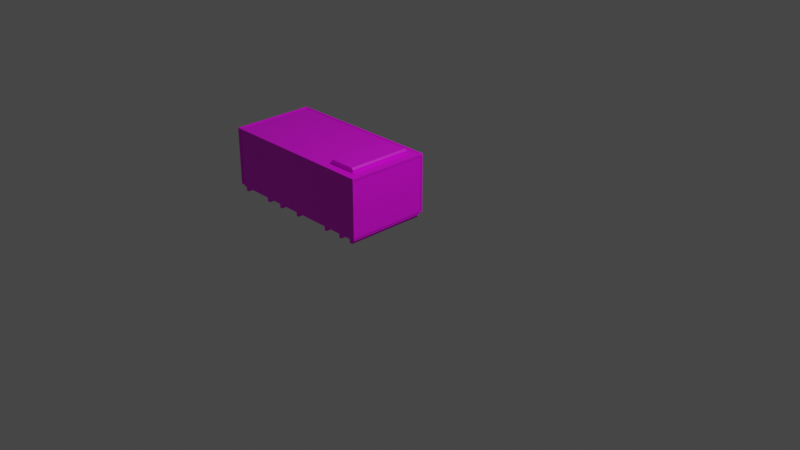 # Source: untitled.blend  (saved by Blender 2.83.19; exported with 4.5.12 LTS)
import bpy
from mathutils import Matrix  # noqa: F401  (used for matrix-valued properties, if any)

bpy.ops.wm.read_factory_settings(use_empty=True)
scene = bpy.context.scene
scene.name = 'Scene'

# ---- collections
col_collection = bpy.data.collections.new('Collection'); scene.collection.children.link(col_collection)

# ---- images (referenced by path relative to the original .blend; pixels are not part of the script)
import os
ASSET_DIR = os.environ.get("B2B_ASSET_DIR", "")  # directory of the original .blend (textures are referenced by path, not embedded)
HERE = os.path.dirname(os.path.abspath(__file__))  # packed textures are extracted next to this script under _unpacked/

def load_image(name, relpath, width, height, colorspace="sRGB"):
    """Load a texture the original file referenced (path relative to the .blend, or extracted next to this script)."""
    p = next((c for c in (os.path.join(HERE, relpath), os.path.join(ASSET_DIR, relpath)) if relpath and os.path.exists(c)), "")
    if p:
        img = bpy.data.images.load(p, check_existing=True)
        img.name = name
    else:  # same state as the original file: an image datablock whose file is absent (Cycles renders it pink)
        img = bpy.data.images.new(name, width, height)
        img.source = "FILE"
        img.filepath = "//" + (relpath or name)
    img.colorspace_settings.name = colorspace
    return img
img_textura_2_png = load_image('Textura 2.png', 'Textura 2.png', 1024, 1024, 'sRGB')

# ---- materials (node trees are filled in below, after node groups)
mat_material = bpy.data.materials.new('Material')
mat_material.alpha_threshold = 0.0
mat_material.use_transparent_shadow = False
mat_material.line_color = (0.0, 0.0, 0.0, 1.0)

# ---- material node trees
mat_material.use_nodes = True; mat_material.node_tree.nodes.clear()
_N = mat_material.node_tree.nodes; _L = mat_material.node_tree.links
n0 = _N.new('ShaderNodeOutputMaterial'); n0.name = 'Material Output'; n0.location = (300, 300)
n1 = _N.new('ShaderNodeBsdfPrincipled'); n1.name = 'BSDF Principista'; n1.location = (10, 300)
n1.distribution = 'GGX'
n1.subsurface_method = 'BURLEY'
n1.inputs[3].default_value = 1.45
n1.inputs[27].default_value = (0.0, 0.0, 0.0, 1.0)
n1.inputs[28].default_value = 1.0
n2 = _N.new('ShaderNodeTexImage'); n2.name = 'Imagen'; n2.location = (-280, 280)
n2.image = img_textura_2_png
_L.new(n1.outputs[0], n0.inputs[0])
_L.new(n2.outputs[0], n1.inputs[0])
n0.is_active_output = True

# ---- world
world_world = bpy.data.worlds.new('World'); scene.world = world_world
world_world.use_nodes = True; world_world.node_tree.nodes.clear()
_N = world_world.node_tree.nodes; _L = world_world.node_tree.links
n0 = _N.new('ShaderNodeOutputWorld'); n0.name = 'World Output'; n0.location = (300, 300)
n1 = _N.new('ShaderNodeBackground'); n1.name = 'Background'; n1.location = (10, 300)
n1.inputs[0].default_value = (0.05088, 0.05088, 0.05088, 1.0)
_L.new(n1.outputs[0], n0.inputs[0])
n0.is_active_output = True
world_world.color = (0.05088, 0.05088, 0.05088)
world_world.use_sun_shadow = False
world_world.sun_shadow_jitter_overblur = 0.0

# ---- cameras
cam_camera = bpy.data.cameras.new('Camera')
cam_camera.clip_end = 100.0
cam_camera.ortho_scale = 7.314

# ---- lights
light_light = bpy.data.lights.new('Light', 'POINT')
light_light.transmission_factor = 0.0
light_light.energy = 1000.0
light_light.shadow_soft_size = 0.1
light_light.shadow_maximum_resolution = 0.006
light_light.use_absolute_resolution = True

# ---- meshes
me_cube = bpy.data.meshes.new('Cube')
me_cube.from_pydata([(3.148, 1.574, 0.1546), (3.148, -1.574, 0.1546), (-3.382, 1.574, 0.1546), (-3.382, -1.574, 0.1546), (3.148, 1.574, 0.2562), (-3.382, -1.574, 0.2562), (3.148, -1.574, 0.2562), (-3.382, 1.574, 0.2562), (3.188, 1.574, 0.2562), (3.188, -1.574, 0.2562), (-3.422, -1.574, 0.2562), (-3.422, 1.574, 0.2562), (-0.1171, 1.574, 0.1546), (-0.1171, -1.574, 0.1546), (-0.1171, 1.614, 0.2562), (-1.75, 1.574, 0.1546), (-1.75, -1.574, 0.1546), (-1.75, 1.614, 0.2562), (1.515, 1.614, 0.2562), (1.515, 1.574, 0.1546), (1.515, -1.574, 2.594), (2.332, -1.574, 0.1546), (2.332, 1.614, 0.2562), (2.332, 1.574, 0.1546), (2.332, -1.574, 2.594), (-2.566, 1.614, 0.2562), (-2.502, 1.614, 0.2562), (-0.995, 1.614, 0.2562), (-0.995, 1.574, 0.1546), (1.457, 1.574, 2.594), (1.457, -1.574, 2.594), (2.273, -1.574, 2.594), (3.188, 1.574, 2.537), (3.188, -1.574, 2.537), (-3.422, -1.574, 2.537), (-3.422, 1.574, 2.537), (-0.1171, 1.614, 2.537), (-1.75, 1.614, 2.537), (1.515, 1.614, 2.537), (0.6992, 1.614, 2.537), (2.332, 1.614, 2.537), (-3.358, -1.574, 2.594), (-3.358, -1.574, 0.2562), (-3.358, -1.614, 0.2562), (-3.358, 1.574, 2.594), (-3.358, 1.574, 0.2562), (-3.358, 1.614, 0.2562), (-3.358, 1.614, 2.537), (-3.358, -1.614, 2.537), (3.123, 1.574, 2.594), (3.123, 1.574, 0.2562), (3.123, 1.614, 0.2562), (3.123, -1.574, 2.594), (3.123, -1.574, 0.2562), (3.123, -1.614, 0.2562), (3.123, -1.614, 2.537), (3.123, 1.614, 0.2562), (-0.1832, 1.614, 0.2562), (-0.1171, 1.614, 0.2562), (-0.1171, 1.614, 2.537), (-1.75, 1.614, 2.537), (-1.75, 1.614, 0.2562), (1.457, 1.614, 0.2562), (1.515, 1.614, 0.2562), (1.515, 1.614, 2.537), (0.6992, 1.614, 2.537), (0.6992, 1.614, 0.2562), (2.273, 1.614, 0.2562), (2.332, 1.614, 0.2562), (-0.995, 1.614, 0.2562), (-0.9333, 1.614, 0.2562), (-0.9333, 1.614, 2.537), (-2.566, 1.614, 2.537), (-2.566, 1.614, 0.2562), (-2.502, 1.614, 0.2562), (-2.502, 1.614, 2.537), (-1.686, 1.614, 0.2562), (-1.686, 1.614, 2.537), (-0.1832, 1.614, 2.537), (-0.995, 1.614, 2.537), (0.7623, 1.614, 0.2562), (0.7623, 1.614, 2.537), (1.457, 1.614, 2.537), (2.273, 1.614, 2.537), (-3.358, 1.614, 2.537), (3.123, 1.614, 2.537), (-3.358, 1.614, 0.2562), (-3.382, 1.639, 0.2562), (3.123, 1.639, 0.2562), (-3.422, 1.639, 0.2562), (-0.1832, 1.639, 0.2562), (-0.1171, 1.639, 0.2562), (-0.1171, 1.639, 2.537), (-1.75, 1.639, 2.537), (-1.75, 1.639, 0.2562), (1.457, 1.639, 0.2562), (1.515, 1.639, 0.2562), (1.515, 1.639, 2.537), (0.6992, 1.639, 2.537), (0.6992, 1.639, 0.2562), (2.273, 1.639, 0.2562), (2.332, 1.639, 0.2562), (2.332, 1.639, 2.537), (-0.995, 1.639, 0.2562), (-0.9333, 1.639, 0.2562), (-0.9333, 1.639, 2.537), (-2.566, 1.639, 2.537), (-2.566, 1.639, 0.2562), (-2.502, 1.639, 0.2562), (-2.502, 1.639, 2.537), (-1.686, 1.639, 0.2562), (-1.686, 1.639, 2.537), (-0.1832, 1.639, 2.537), (-0.995, 1.639, 2.537), (0.7623, 1.639, 0.2562), (0.7623, 1.639, 2.537), (1.457, 1.639, 2.537), (2.273, 1.639, 2.537), (-3.358, 1.639, 2.537), (3.123, 1.639, 2.537), (-3.358, 1.639, 0.2562), (3.213, 1.574, 2.537), (3.213, 1.574, 0.2562), (3.213, -1.574, 2.537), (3.213, -1.574, 0.2562), (3.213, 1.614, 2.537), (3.213, 1.614, 2.537), (3.213, 1.639, 0.2562), (3.213, 1.639, 2.537), (-3.447, -1.574, 2.537), (-3.447, 1.574, 2.537), (-3.447, 1.574, 0.2562), (-3.447, -1.574, 0.2562), (-3.447, 1.614, 0.2562), (-3.447, 1.614, 0.2562), (-3.447, 1.639, 2.537), (-3.447, 1.639, 0.2562), (-3.358, -1.639, 0.2562), (3.213, -1.639, 0.2562), (3.123, -1.639, 2.537), (-3.447, -1.639, 0.2562), (-3.358, -1.639, 2.537), (3.123, -1.639, 0.2562), (3.213, -1.639, 2.537), (-3.447, -1.639, 2.537), (-3.358, -1.574, 2.619), (3.123, 1.574, 2.619), (-3.447, -1.639, 2.619), (3.123, -1.574, 2.619), (-3.358, 1.574, 2.619), (1.457, -1.574, 2.619), (-3.358, 1.639, 2.619), (3.213, 1.574, 2.619), (3.213, -1.574, 2.619), (3.213, 1.639, 2.619), (-3.447, -1.574, 2.619), (-3.447, 1.574, 2.619), (-3.447, 1.639, 2.619), (3.213, -1.639, 2.619), (-0.1171, 1.614, 2.177), (1.515, 1.614, 2.177), (2.332, 1.614, 2.177), (-3.358, 1.614, 2.177), (-0.1171, 1.614, 2.177), (1.515, 1.614, 2.177), (2.332, 1.614, 2.177), (-3.358, 1.614, 2.177), (-0.1171, 1.639, 2.177), (1.515, 1.639, 2.177), (2.332, 1.639, 2.177), (-3.358, 1.639, 2.177), (-0.1171, 1.614, 2.087), (1.515, 1.614, 2.087), (2.332, 1.614, 2.087), (-3.358, 1.614, 2.087), (-0.1171, 1.614, 2.087), (1.515, 1.614, 2.087), (2.332, 1.614, 2.087), (-3.358, 1.614, 2.087), (-0.1171, 1.639, 2.087), (1.515, 1.639, 2.087), (2.332, 1.639, 2.087), (-3.358, 1.639, 2.087), (-0.1171, 1.614, 0.7091), (1.515, 1.614, 0.7091), (2.332, 1.614, 0.7091), (-3.358, 1.614, 0.7091), (-0.1171, 1.614, 0.7091), (1.515, 1.614, 0.7091), (2.332, 1.614, 0.7091), (-3.358, 1.614, 0.7091), (-0.1171, 1.639, 0.7091), (1.515, 1.639, 0.7091), (2.332, 1.639, 0.7091), (-3.358, 1.639, 0.7091), (-0.1171, 1.614, 0.6083), (1.515, 1.614, 0.6083), (2.332, 1.614, 0.6083), (-3.358, 1.614, 0.6083), (-0.1171, 1.614, 0.6083), (1.515, 1.614, 0.6083), (2.332, 1.614, 0.6083), (-3.358, 1.614, 0.6083), (-0.1171, 1.639, 0.6083), (1.515, 1.639, 0.6083), (2.332, 1.639, 0.6083), (-3.358, 1.639, 0.6083), (-3.244, -1.574, 0.1546), (-3.244, 1.574, 0.1546), (-3.244, 1.614, 2.087), (-3.244, 1.614, 0.7091), (-4.768e-07, 1.574, 0.1546), (-4.768e-07, -1.574, 0.1546), (-4.768e-07, 1.614, 2.177), (-4.768e-07, 1.614, 2.087), (-4.768e-07, 1.614, 0.7091), (1.621, 1.574, 0.1546), (1.621, -1.574, 2.594), (1.621, -1.574, 0.1546), (1.621, 1.614, 2.087), (1.621, 1.614, 0.7091), (2.442, 1.574, 0.1546), (2.442, -1.574, 2.594), (2.442, -1.574, 0.1546), (2.442, 1.614, 2.177), (2.442, 1.614, 2.087), (2.442, 1.614, 0.7091), (-0.1171, 1.614, 2.177), (-0.1171, 1.614, 2.087), (1.515, 1.614, 2.177), (1.515, 1.614, 2.087), (2.332, 1.614, 2.177), (2.332, 1.614, 2.087), (-3.358, 1.614, 2.177), (-3.358, 1.614, 2.087), (-0.1171, 1.614, 0.7091), (-0.1171, 1.614, 0.6083), (1.515, 1.614, 0.7091), (1.515, 1.614, 0.6083), (2.332, 1.614, 0.7091), (2.332, 1.614, 0.6083), (-3.358, 1.614, 0.7091), (-3.358, 1.614, 0.6083), (-3.244, 1.614, 2.177), (-3.244, 1.614, 2.087), (-3.244, 1.614, 0.7091), (-3.244, 1.614, 0.6083), (-4.768e-07, 1.614, 2.177), (-4.768e-07, 1.614, 2.087), (-4.768e-07, 1.614, 0.7091), (-4.768e-07, 1.614, 0.6083), (1.621, 1.614, 2.177), (1.621, 1.614, 2.087), (1.621, 1.614, 0.7091), (1.621, 1.614, 0.6083), (2.442, 1.614, 2.177), (2.442, 1.614, 2.087), (2.442, 1.614, 0.7091), (2.442, 1.614, 0.6083), (-0.1171, 1.714, 2.177), (-0.1171, 1.714, 2.087), (1.515, 1.714, 2.177), (1.515, 1.714, 2.087), (2.332, 1.714, 2.177), (2.332, 1.714, 2.087), (-3.358, 1.714, 2.177), (-3.358, 1.714, 2.087), (-0.1171, 1.714, 0.7091), (-0.1171, 1.714, 0.6083), (1.515, 1.714, 0.7091), (1.515, 1.714, 0.6083), (2.332, 1.714, 0.7091), (2.332, 1.714, 0.6083), (-3.358, 1.714, 0.7091), (-3.358, 1.714, 0.6083), (-3.244, 1.714, 2.177), (-3.244, 1.714, 2.087), (-3.244, 1.714, 0.7091), (-3.244, 1.714, 0.6083), (-4.768e-07, 1.714, 2.177), (-4.768e-07, 1.714, 2.087), (-4.768e-07, 1.714, 0.7091), (-4.768e-07, 1.714, 0.6083), (1.621, 1.714, 2.177), (1.621, 1.714, 2.087), (1.621, 1.714, 0.7091), (1.621, 1.714, 0.6083), (2.442, 1.714, 2.177), (2.442, 1.714, 2.087), (2.442, 1.714, 0.7091), (2.442, 1.714, 0.6083), (-3.422, -1.574, 2.161), (-3.447, -1.574, 2.161), (-3.422, 1.574, 2.161), (-0.1171, 1.614, 2.161), (1.515, 1.614, 2.161), (2.332, 1.614, 2.161), (-0.1171, 1.614, 2.161), (1.515, 1.614, 2.161), (2.332, 1.614, 2.161), (-0.1171, 1.639, 2.161), (1.515, 1.639, 2.161), (2.332, 1.639, 2.161), (-0.1171, 1.614, 2.161), (1.515, 1.614, 2.161), (2.332, 1.614, 2.161), (-4.768e-07, 1.614, 2.161), (-3.244, 1.714, 2.161), (-4.768e-07, 1.714, 2.161), (1.621, 1.714, 2.161), (2.442, 1.714, 2.161), (2.442, 1.664, 2.161), (1.621, 1.664, 2.161), (-4.768e-07, 1.664, 2.161), (-3.244, 1.664, 2.161), (-3.084, 1.714, 2.161), (0.16, 1.714, 2.161), (1.781, 1.714, 2.161), (2.602, 1.714, 2.161), (2.602, 1.664, 2.161), (1.781, 1.664, 2.161), (0.16, 1.664, 2.161), (-3.084, 1.664, 2.161), (-0.1171, 1.614, 2.109), (1.515, 1.614, 2.109), (2.332, 1.614, 2.109), (-0.1171, 1.614, 2.109), (1.515, 1.614, 2.109), (2.332, 1.614, 2.109), (-0.1171, 1.639, 2.109), (1.515, 1.639, 2.109), (2.332, 1.639, 2.109), (-0.1171, 1.614, 2.109), (1.515, 1.614, 2.109), (2.332, 1.614, 2.109), (-4.768e-07, 1.614, 2.109), (-3.244, 1.714, 2.109), (-4.768e-07, 1.714, 2.109), (1.621, 1.714, 2.109), (2.442, 1.714, 2.109), (-3.084, 1.714, 2.109), (0.16, 1.714, 2.109), (1.781, 1.714, 2.109), (2.602, 1.714, 2.109), (2.442, 1.664, 2.109), (1.621, 1.664, 2.109), (-4.768e-07, 1.664, 2.109), (-3.244, 1.664, 2.109), (2.602, 1.664, 2.109), (1.781, 1.664, 2.109), (0.16, 1.664, 2.109), (-3.084, 1.664, 2.109), (-0.1171, 1.614, 0.6335), (1.515, 1.614, 0.6335), (2.332, 1.614, 0.6335), (-0.1171, 1.614, 0.6335), (1.515, 1.614, 0.6335), (2.332, 1.614, 0.6335), (-0.1171, 1.639, 0.6335), (1.515, 1.639, 0.6335), (2.332, 1.639, 0.6335), (-0.1171, 1.614, 0.6335), (1.515, 1.614, 0.6335), (2.332, 1.614, 0.6335), (-3.244, 1.714, 0.6335), (-4.768e-07, 1.714, 0.6335), (1.621, 1.714, 0.6335), (2.442, 1.714, 0.6335), (2.442, 1.664, 0.6335), (1.621, 1.664, 0.6335), (-4.768e-07, 1.664, 0.6335), (-3.244, 1.664, 0.6335), (-3.084, 1.714, 0.6335), (0.16, 1.714, 0.6335), (1.781, 1.714, 0.6335), (2.602, 1.714, 0.6335), (2.602, 1.664, 0.6335), (1.781, 1.664, 0.6335), (0.16, 1.664, 0.6335), (-3.084, 1.664, 0.6335), (2.442, 1.664, 0.6888), (1.621, 1.664, 0.6888), (-4.768e-07, 1.664, 0.6888), (-3.244, 1.664, 0.6888), (2.602, 1.664, 0.6888), (1.781, 1.664, 0.6888), (0.16, 1.664, 0.6888), (-3.084, 1.664, 0.6888), (-0.1171, 1.614, 0.6888), (1.515, 1.614, 0.6888), (2.332, 1.614, 0.6888), (-0.1171, 1.614, 0.6888), (1.515, 1.614, 0.6888), (2.332, 1.614, 0.6888), (-0.1171, 1.639, 0.6888), (1.515, 1.639, 0.6888), (2.332, 1.639, 0.6888), (-0.1171, 1.614, 0.6888), (1.515, 1.614, 0.6888), (2.332, 1.614, 0.6888), (-3.244, 1.714, 0.6888), (-4.768e-07, 1.714, 0.6888), (1.621, 1.714, 0.6888), (2.442, 1.714, 0.6888), (-3.084, 1.714, 0.6888), (0.16, 1.714, 0.6888), (1.781, 1.714, 0.6888), (2.602, 1.714, 0.6888), (-3.422, -0.9444, 0.2562), (-3.422, 0.9444, 0.2562), (-3.589, 0.8788, 1.098), (-3.589, 0.8788, 2.109), (-3.422, -0.9444, 2.161), (-3.422, 0.9444, 2.161), (-3.589, 0.8788, 2.087), (-3.589, -0.8788, 1.098), (-3.422, -0.9444, 1.032), (-3.422, 0.9444, 1.032), (-3.589, -0.8788, 2.109), (-3.589, -0.8788, 2.087), (-3.672, 0.9444, 2.161), (-3.672, -0.8788, 2.109), (-3.672, 0.8788, 2.109), (-3.672, 0.9444, 2.109), (-3.672, -0.9444, 2.109), (-3.672, -0.9444, 2.161), (-3.672, -0.9444, 1.098), (-3.672, -0.9444, 1.032), (-3.672, 0.9444, 1.098), (-3.672, 0.9444, 1.032), (-3.672, 0.8788, 1.098), (-3.672, -0.8788, 1.098), (1.621, 1.259, 2.594), (1.621, -1.259, 2.594), (2.783, 1.574, 2.594), (2.783, 1.574, 2.619), (2.783, -1.574, 2.594), (2.783, -1.574, 2.619), (2.783, 1.259, 2.594), (2.783, -1.259, 2.594), (1.621, 1.259, 2.594), (1.621, -1.259, 2.594), (2.783, 1.259, 2.594), (2.783, -1.259, 2.594), (2.715, 1.259, 2.774), (2.783, 1.259, 2.706), (2.783, -1.259, 2.706), (2.715, -1.259, 2.774), (1.621, 1.259, 2.7), (1.695, 1.259, 2.774), (1.695, -1.259, 2.774), (1.621, -1.259, 2.7), (3.028, -1.574, 0.1546), (3.028, 1.574, 0.1546), (-1.117, 1.574, 0.1546), (-1.117, -1.574, 0.1546), (-1.882, -1.574, 0.1546), (-1.882, 1.574, 0.1546), (-3.117, -1.574, 0.1546), (-3.117, 1.574, 0.1546), (2.906, 1.574, 0.1546), (2.906, -1.574, 0.1546), (-4.768e-07, 1.574, 0.0), (-0.1171, 1.574, 0.0), (-0.1171, -1.574, 0.0), (-1.882, -1.574, 0.0), (-1.75, -1.574, 0.0), (1.621, 1.574, 0.0), (1.515, 1.574, 0.0), (2.442, 1.574, 0.0), (2.332, 1.574, 0.0), (2.332, -1.574, 0.0), (-1.117, -1.574, 0.0), (-0.995, -1.574, 0.0), (-3.117, 1.574, 0.0), (-3.244, 1.574, 0.0), (-3.244, -1.574, 0.0), (-4.768e-07, -1.574, 0.0), (1.621, -1.574, 0.0), (2.442, -1.574, 0.0), (-1.75, 1.574, 0.0), (-0.995, 1.574, 0.0), (2.906, -1.574, 0.0), (3.028, -1.574, 0.0), (3.028, 1.574, 0.0), (-1.117, 1.574, 0.0), (-1.882, 1.574, 0.0), (-3.117, -1.574, 0.0), (2.906, 1.574, 0.0), (-0.995, -1.574, 0.1546), (1.515, -1.574, 0.0), (1.515, -1.574, 0.1546)], [(39, 65), (162, 233), (198, 242), (241, 242)], [(50, 4, 0, 453, 460, 221, 23, 216, 19, 211, 12, 28, 454, 15, 457, 459, 208, 2, 7, 45), (21, 218, 216, 23), (457, 456, 458, 459), (197, 22, 68, 201), (15, 454, 455, 16), (51, 56, 88, 127, 122, 8, 4, 50), (26, 25, 73, 74), (5, 10, 408, 409, 11, 7), (4, 8, 9, 6), (195, 14, 58, 199), (6, 9, 124, 138, 142, 54, 53), (10, 5, 42, 43, 137, 140, 132), (76, 61, 94, 110), (202, 86, 120, 206), (74, 73, 107, 108), (70, 69, 103, 104), (72, 84, 118, 106), (201, 68, 101, 205), (68, 67, 100, 101), (93, 60, 75, 109), (152, 153, 158, 143, 123, 121, 125, 126, 128, 154), (196, 18, 63, 200), (198, 46, 86, 202), (58, 57, 90, 91), (82, 81, 115, 116), (199, 58, 91, 203), (80, 66, 99, 114), (79, 77, 111, 113), (78, 71, 105, 112), (63, 62, 95, 96), (200, 63, 96, 204), (158, 147, 144, 141, 139, 143), (83, 64, 97, 117), (89, 87, 120, 86, 46, 45, 7, 11, 131, 133, 134, 136), (137, 141, 144, 140), (222, 24, 31, 217, 20, 30, 150, 437, 436), (436, 437, 148, 52), (64, 164, 168, 97), (59, 163, 167, 92), (47, 162, 166, 84), (38, 160, 164, 64), (56, 85, 40, 161, 231, 305, 334, 232, 177, 189, 239, 399, 363, 201, 240, 68, 51), (84, 166, 170, 118), (36, 159, 163, 59), (78, 112, 90, 57), (265, 275, 307, 315, 340, 336, 276, 266), (327, 176, 180, 330), (326, 175, 179, 329), (324, 172, 176, 327), (323, 171, 175, 326), (325, 173, 177, 328), (176, 188, 192, 180), (65, 98, 99, 66), (175, 187, 191, 179), (172, 184, 188, 176), (177, 189, 193, 181), (106, 109, 108, 107), (171, 183, 187, 175), (77, 76, 110, 111), (173, 185, 189, 177), (72, 106, 107, 73, 25), (242, 202, 206, 274, 278, 246), (62, 82, 116, 95), (113, 105, 104, 103), (127, 88, 119, 128), (235, 267, 268, 236, 361, 397), (93, 111, 110, 94), (237, 269, 270, 238, 362, 398), (261, 262, 230, 333, 304, 229), (356, 200, 204, 359), (355, 199, 203, 358), (353, 196, 200, 356), (357, 201, 205, 360), (352, 195, 199, 355), (354, 197, 201, 357), (390, 185, 239, 399), (44, 41, 30, 29), (214, 171, 228, 248), (184, 220, 253, 237), (29, 30, 20, 217, 31, 24, 222, 436, 439, 443, 441, 440, 442, 438, 434), (309, 312, 320, 317), (364, 371, 383, 400, 277, 245, 210, 246, 278), (270, 269, 285, 402, 406, 374, 366, 286), (336, 347, 314, 307, 275, 243, 244, 276), (289, 271, 239, 257), (295, 160, 229, 304), (183, 215, 249, 235), (209, 174, 234, 244), (161, 224, 255, 231), (186, 210, 245, 241), (77, 79, 27, 69, 76), (296, 161, 231, 305), (388, 183, 235, 397), (225, 173, 232, 256), (185, 226, 257, 239), (219, 172, 230, 252), (294, 159, 227, 303), (159, 213, 247, 227), (389, 184, 237, 398), (251, 283, 261, 229), (117, 102, 169, 302, 331, 181, 193, 396, 360, 205, 101, 100), (272, 290, 258, 240), (254, 286, 366, 369, 381, 402, 285, 253), (259, 279, 308, 316, 341, 337, 280, 260), (270, 286, 254, 238), (337, 341, 350, 346), (81, 80, 114, 115), (116, 97, 168, 301, 330, 180, 192, 395, 359, 204, 96, 95), (265, 266, 234, 233), (367, 375, 376, 368), (365, 373, 378, 370), (366, 374, 377, 369), (335, 248, 280, 337, 346, 313, 308, 279, 247, 306), (364, 372, 379, 371), (319, 318, 310, 311), (336, 340, 351, 347), (230, 262, 284, 252), (75, 74, 108, 109), (338, 342, 349, 345), (228, 260, 280, 248), (308, 313, 321, 316), (323, 294, 303, 332), (325, 296, 305, 334), (324, 295, 304, 333), (307, 314, 322, 315), (161, 296, 299, 165), (159, 294, 297, 163), (334, 305, 231, 263, 264, 232), (160, 295, 298, 164), (163, 297, 300, 167), (164, 298, 301, 168), (60, 93, 94, 61, 17, 37), (172, 324, 333, 230), (173, 325, 334, 232), (171, 323, 332, 228), (243, 275, 265, 233), (259, 260, 228, 332, 303, 227), (252, 284, 338, 345, 312, 309, 283, 251), (112, 92, 167, 300, 329, 179, 191, 394, 358, 203, 91, 90), (287, 263, 231, 255), (264, 288, 256, 232), (266, 276, 244, 234), (312, 345, 349, 320), (311, 344, 348, 319), (313, 346, 350, 321), (321, 350, 341, 316), (319, 348, 343, 318), (322, 351, 340, 315), (320, 349, 342, 317), (256, 288, 339, 344, 311, 310, 287, 255, 224, 225), (314, 347, 351, 322), (296, 325, 328, 299), (294, 323, 326, 297), (295, 324, 327, 298), (297, 326, 329, 300), (298, 327, 330, 301), (382, 370, 378, 386), (383, 371, 379, 387), (380, 368, 376, 384), (381, 369, 377, 385), (386, 378, 373, 405), (384, 376, 375, 407), (385, 377, 374, 406), (387, 379, 372, 404), (268, 267, 281, 401, 405, 373, 365, 282), (285, 269, 237, 253), (83, 117, 100, 67), (274, 273, 277, 400, 404, 372, 364, 278), (258, 290, 367, 368, 380, 403, 289, 257), (272, 271, 289, 403, 407, 375, 367, 290), (250, 282, 365, 370, 382, 401, 281, 249), (277, 273, 241, 245), (196, 353, 362, 238), (195, 352, 361, 236), (197, 354, 363, 240), (390, 354, 357, 393), (388, 352, 355, 391), (393, 357, 360, 396), (389, 353, 356, 392), (391, 355, 358, 394), (392, 356, 359, 395), (79, 113, 103, 69, 27), (138, 143, 139, 142), (188, 392, 395, 192), (261, 283, 309, 317, 342, 338, 284, 262), (187, 391, 394, 191), (184, 389, 392, 188), (189, 393, 396, 193), (183, 388, 391, 187), (185, 390, 393, 189), (403, 380, 384, 407), (281, 267, 235, 249), (402, 381, 385, 406), (239, 271, 272, 240, 363, 399), (400, 383, 387, 404), (401, 382, 386, 405), (353, 389, 398, 362), (352, 388, 397, 361), (354, 390, 399, 363), (85, 119, 88, 56, 51), (339, 343, 348, 344), (208, 459, 474, 475), (457, 486, 465, 456), (458, 207, 476, 487), (455, 454, 485, 472), (426, 424, 421, 431), (439, 436, 52, 49, 434, 438, 442), (7, 2, 3, 5), (23, 470, 471, 21), (41, 44, 149, 145), (190, 194, 182, 178, 174, 186), (417, 416, 427, 429), (48, 55, 139, 141), (23, 221, 469, 470), (279, 259, 227, 247), (433, 439, 443, 441), (432, 433, 441, 440), (438, 432, 440, 442), (412, 425, 424, 426, 427, 416), (422, 430, 410, 414, 411), (411, 414, 410, 415, 419, 418), (421, 422, 411, 418), (431, 421, 418, 419, 415), (413, 417, 429, 428, 423, 420), (430, 422, 423, 428), (420, 423, 422, 421, 424, 425), (415, 410, 430, 431), (12, 463, 464, 13), (207, 208, 475, 476), (48, 141, 137, 43), (153, 152, 146, 148), (6, 1, 0, 4), (53, 54, 43, 42), (102, 119, 85, 40), (221, 460, 461, 223), (443, 438, 442, 445, 444, 447, 446), (443, 446, 447, 450, 451, 441), (440, 441, 451, 450, 449, 448), (450, 447, 444, 449), (448, 449, 444, 445, 442, 440), (155, 147, 158, 153, 148, 437, 150, 145), (223, 21, 471, 479), (44, 29, 434, 49, 146, 435, 149), (454, 28, 481, 485), (16, 456, 465, 466), (30, 41, 145, 150), (473, 472, 485, 481), (15, 16, 466, 480), (211, 212, 477, 462), (452, 483, 484, 453), (221, 223, 479, 469), (1, 452, 453, 0), (3, 2, 208, 207), (477, 464, 463, 462), (19, 216, 467, 468), (461, 460, 488, 482), (457, 15, 480, 486), (479, 471, 470, 469), (12, 211, 462, 463), (212, 13, 464, 477), (216, 218, 478, 467), (460, 453, 484, 488), (466, 465, 486, 480), (452, 461, 482, 483), (71, 70, 104, 105), (483, 482, 488, 484), (151, 154, 128, 119, 102, 117, 97, 116, 115, 98, 92, 112, 105, 113, 111, 93, 109, 106, 118, 135, 157), (54, 55, 48, 43), (34, 35, 293, 413, 412, 291), (408, 416, 417, 409), (291, 412, 416, 408, 10), (11, 409, 417, 413, 293), (8, 32, 33, 9), (122, 127, 128, 126, 125, 121), (138, 124, 123, 143), (11, 293, 35, 130, 131), (87, 89, 136, 135, 118, 170, 182, 194, 206, 120), (144, 129, 292, 132, 140), (80, 81, 82, 62), (487, 476, 475, 474), (413, 420, 425, 412), (133, 131, 130, 135, 136, 134), (157, 135, 130, 129, 144, 147, 155, 156), (34, 129, 130, 35), (459, 458, 487, 474), (54, 142, 139, 55), (33, 123, 124, 9), (32, 121, 123, 33), (8, 122, 121, 32), (10, 132, 292, 129, 34, 291), (427, 426, 431, 430, 428, 429), (155, 145, 149, 156), (52, 148, 146, 49), (152, 154, 151, 157, 156, 149, 435, 146), (98, 115, 114, 99), (268, 282, 250, 236), (206, 194, 241, 273, 274), (263, 287, 310, 318, 343, 339, 288, 264), (59, 92, 98, 65, 36), (71, 78, 57, 70), (65, 66, 58, 236, 199, 361, 397, 187, 235, 175, 228, 332, 303, 163, 227, 59, 36), (61, 74, 75, 60, 37, 17), (73, 72, 84, 233, 166, 174, 234, 186, 241, 202, 242, 86, 25), (28, 489, 473, 481), (28, 12, 13, 489), (473, 489, 455, 472), (218, 491, 490, 478), (19, 468, 490, 491), (468, 467, 478, 490), (19, 491, 212, 211), (1, 6, 53, 42, 5, 3, 207, 458, 456, 16, 455, 489, 13, 212, 491, 218, 21, 223, 461, 452), (83, 67, 63, 238, 200, 362, 398, 237, 188, 176, 230, 333, 304, 229, 164, 64), (40, 161, 165, 169, 102), (51, 50, 45, 46, 86, 73, 74, 61, 76, 69, 70, 57, 58, 66, 80, 62, 63, 67, 68, 56)])
_uv = me_cube.uv_layers.new(name='UVMap')
_uv.uv.foreach_set('vector', [0.4063, 0.3721, 0.4063, 0.3707, 0.413, 0.3707, 0.413, 0.3773, 0.413, 0.3842, 0.413, 0.41, 0.413, 0.4161, 0.413, 0.4557, 0.413, 0.4615, 0.413, 0.5459, 0.413, 0.5524, 0.413, 0.6013, 0.413, 0.608, 0.413, 0.6433, 0.413, 0.6506, 0.413, 0.7193, 0.413, 0.7264, 0.413, 0.7341, 0.4063, 0.7341, 0.4063, 0.7328, 0.6353, 0.5359, 0.5884, 0.5359, 0.5884, 0.3607, 0.6353, 0.3607, 0.3063, 0.7211, 0.3063, 0.5459, 0.3878, 0.5459, 0.3878, 0.7211, 0.0, 0.0, 0.0, 0.0, 0.0, 0.0, 0.0, 0.0, 0.8482, 0.1051, 0.8899, 0.1051, 0.8899, 0.2803, 0.8482, 0.2803, 0.2675, 0.004985, 0.2675, 0.004985, 0.2659, 0.004985, 0.2659, 0.0, 0.2702, 0.0, 0.2702, 0.001391, 0.2702, 0.003618, 0.2702, 0.004985, 0.0, 0.0, 0.0, 0.0, 0.0, 0.0, 0.0, 0.0, 0.4778, 0.3671, 0.4778, 0.3693, 0.4363, 0.3693, 0.3117, 0.3693, 0.2702, 0.3693, 0.2702, 0.3671, 0.2702, 0.003618, 0.2702, 0.001391, 0.4778, 0.001391, 0.4778, 0.003618, 0.0, 0.0, 0.0, 0.0, 0.0, 0.0, 0.0, 0.0, 0.4778, 0.003618, 0.4778, 0.001391, 0.4778, 0.0, 0.4821, 0.0, 0.4821, 0.004985, 0.4805, 0.004985, 0.4778, 0.004985, 0.4778, 0.3693, 0.4778, 0.3671, 0.4778, 0.3657, 0.4805, 0.3657, 0.4821, 0.3657, 0.4821, 0.3707, 0.4778, 0.3707, 0.2675, 0.2727, 0.2675, 0.2762, 0.2659, 0.2762, 0.2659, 0.2727, 0.07433, 0.3366, 0.07433, 0.3562, 0.07268, 0.3562, 0.07268, 0.3366, 0.2675, 0.3181, 0.2675, 0.3216, 0.2659, 0.3216, 0.2659, 0.3181, 0.2675, 0.2308, 0.2675, 0.2342, 0.2659, 0.2342, 0.2659, 0.2308, 0.0772, 0.1647, 0.0772, 0.1207, 0.07885, 0.1207, 0.07885, 0.1647, 0.14, 0.0823, 0.14, 0.1019, 0.1384, 0.1019, 0.1384, 0.0823, 0.2675, 0.04905, 0.2675, 0.05233, 0.2659, 0.05233, 0.2659, 0.04905, 0.0838, 0.1625, 0.08215, 0.1625, 0.08215, 0.1207, 0.0838, 0.1207, 0.05523, 0.3418, 0.05523, 0.1666, 0.05523, 0.163, 0.06068, 0.163, 0.06068, 0.1666, 0.06068, 0.3418, 0.06068, 0.344, 0.06068, 0.344, 0.06068, 0.3454, 0.05523, 0.3454, 0.0, 0.0, 0.0, 0.0, 0.0, 0.0, 0.0, 0.0, 0.0, 0.0, 0.0, 0.0, 0.0, 0.0, 0.0, 0.0, 0.2675, 0.1853, 0.2675, 0.189, 0.2659, 0.189, 0.2659, 0.1853, 0.08545, 0.1593, 0.08545, 0.1207, 0.0871, 0.1207, 0.0871, 0.1593, 0.0494, 0.3083, 0.0494, 0.3279, 0.04775, 0.3279, 0.04775, 0.3083, 0.2675, 0.1364, 0.2675, 0.1399, 0.2659, 0.1399, 0.2659, 0.1364, 0.0871, 0.1592, 0.0871, 0.1207, 0.08875, 0.1207, 0.08875, 0.1592, 0.0838, 0.1624, 0.0838, 0.1207, 0.08545, 0.1207, 0.08545, 0.1624, 0.2675, 0.09448, 0.2675, 0.09772, 0.2659, 0.09772, 0.2659, 0.09448, 0.0461, 0.2206, 0.0461, 0.201, 0.04775, 0.201, 0.04775, 0.2206, 0.06205, 0.3891, 0.06205, 0.01841, 0.0675, 0.01841, 0.0675, 0.02339, 0.0675, 0.3841, 0.0675, 0.3891, 0.0805, 0.1628, 0.0805, 0.1207, 0.08215, 0.1207, 0.08215, 0.1628, 0.2659, 0.3693, 0.2659, 0.3671, 0.2659, 0.3657, 0.2675, 0.3657, 0.2675, 0.3657, 0.2702, 0.3657, 0.2702, 0.3671, 0.2702, 0.3693, 0.2702, 0.3707, 0.2675, 0.3707, 0.2675, 0.3707, 0.2659, 0.3707, 0.2179, 0.02339, 0.0675, 0.02339, 0.0675, 0.01841, 0.2179, 0.01841, 0.1854, 0.04516, 0.1854, 0.0513, 0.1854, 0.05458, 0.1854, 0.09085, 0.1854, 0.09673, 0.1854, 0.09997, 0.1838, 0.09997, 0.1838, 0.0262, 0.1854, 0.0262, 0.1854, 0.0262, 0.1838, 0.0262, 0.1838, 0.007235, 0.1854, 0.007235, 0.0461, 0.3279, 0.0461, 0.3079, 0.04775, 0.3079, 0.04775, 0.3279, 0.0494, 0.201, 0.0494, 0.221, 0.04775, 0.221, 0.04775, 0.201, 0.0, 0.0, 0.0, 0.0, 0.0, 0.0, 0.0, 0.0, 0.0, 0.0, 0.0, 0.0, 0.0, 0.0, 0.0, 0.0, 0.8411, 0.2883, 0.841, 0.6502, 0.6921, 0.6502, 0.6921, 0.5932, 0.6921, 0.5932, 0.6921, 0.5907, 0.6921, 0.5824, 0.6921, 0.5788, 0.6921, 0.5788, 0.6921, 0.3602, 0.6921, 0.3602, 0.6921, 0.3569, 0.6921, 0.3482, 0.6921, 0.3442, 0.6921, 0.3442, 0.6921, 0.2883, 0.8411, 0.2883, 0.07103, 0.3366, 0.07103, 0.3566, 0.06938, 0.3566, 0.06938, 0.3366, 0.0, 0.0, 0.0, 0.0, 0.0, 0.0, 0.0, 0.0, 0.1848, 0.2587, 0.1864, 0.2587, 0.1864, 0.3856, 0.1848, 0.3856, 0.1419, 0.5489, 0.1419, 0.5426, 0.1429, 0.5426, 0.1429, 0.5337, 0.1464, 0.5337, 0.1464, 0.5426, 0.1478, 0.5426, 0.1478, 0.5489, 0.8198, 0.6618, 0.8198, 0.6606, 0.8215, 0.6606, 0.8215, 0.6618, 0.8231, 0.5824, 0.8231, 0.5837, 0.8215, 0.5837, 0.8215, 0.5824, 0.0, 0.0, 0.0, 0.0, 0.0, 0.0, 0.0, 0.0, 0.0, 0.0, 0.0, 0.0, 0.0, 0.0, 0.0, 0.0, 0.0, 0.0, 0.0, 0.0, 0.0, 0.0, 0.0, 0.0, 0.0461, 0.3029, 0.0461, 0.2262, 0.04775, 0.2262, 0.04775, 0.3029, 0.1716, 0.2587, 0.1732, 0.2587, 0.1732, 0.3856, 0.1716, 0.3856, 0.0494, 0.226, 0.0494, 0.3027, 0.04775, 0.3027, 0.04775, 0.226, 0.0, 0.0, 0.0, 0.0, 0.0, 0.0, 0.0, 0.0, 0.14, 0.0, 0.14, 0.07668, 0.1384, 0.07668, 0.1384, 0.0, 0.03602, 0.3216, 0.03602, 0.3181, 0.1865, 0.3181, 0.1865, 0.3216, 0.0, 0.0, 0.0, 0.0, 0.0, 0.0, 0.0, 0.0, 0.1773, 0.1663, 0.1773, 0.2932, 0.1756, 0.2932, 0.1756, 0.1663, 0.0, 0.0, 0.0, 0.0, 0.0, 0.0, 0.0, 0.0, 0.1848, 0.3856, 0.1831, 0.3856, 0.1831, 0.2587, 0.1848, 0.2587, 0.1848, 0.2587, 0.1579, 0.5016, 0.1579, 0.5016, 0.1596, 0.5016, 0.1645, 0.5016, 0.1645, 0.508, 0.1579, 0.508, 0.1749, 0.2587, 0.1749, 0.3856, 0.1732, 0.3856, 0.1732, 0.2587, 0.03602, 0.2342, 0.03602, 0.2308, 0.1865, 0.2308, 0.1865, 0.2342, 0.1865, 0.0, 0.1865, 0.004985, 0.03602, 0.004985, 0.03602, 0.0, 0.1723, 0.4858, 0.1789, 0.4858, 0.1789, 0.4914, 0.1723, 0.4914, 0.1723, 0.49, 0.1723, 0.4869, 0.03602, 0.2762, 0.03602, 0.2727, 0.1865, 0.2727, 0.1865, 0.2762, 0.1789, 0.4858, 0.1855, 0.4858, 0.1855, 0.4914, 0.1789, 0.4914, 0.1789, 0.49, 0.1789, 0.4869, 0.1849, 0.4914, 0.1908, 0.4914, 0.1908, 0.497, 0.1894, 0.497, 0.1859, 0.497, 0.1849, 0.497, 0.8198, 0.5797, 0.8198, 0.5783, 0.8215, 0.5783, 0.8215, 0.5797, 0.8231, 0.6646, 0.8231, 0.666, 0.8215, 0.666, 0.8215, 0.6646, 0.0, 0.0, 0.0, 0.0, 0.0, 0.0, 0.0, 0.0, 0.8997, 0.08089, 0.8997, 0.0823, 0.898, 0.0823, 0.898, 0.08089, 0.0, 0.0, 0.0, 0.0, 0.0, 0.0, 0.0, 0.0, 0.0, 0.0, 0.0, 0.0, 0.0, 0.0, 0.0, 0.0, 0.0, 0.0, 0.0, 0.0, 0.0, 0.0, 0.0, 0.0, 0.9905, 0.6573, 0.9904, 0.9992, 0.3346, 0.999, 0.3347, 0.6572, 0.0, 0.0, 0.0, 0.0, 0.0, 0.0, 0.0, 0.0, 0.0, 0.0, 0.0, 0.0, 0.0, 0.0, 0.0, 0.0, 0.5816, 0.09274, 0.3739, 0.09274, 0.3739, 0.08949, 0.3739, 0.08361, 0.3739, 0.04735, 0.3739, 0.04406, 0.3739, 0.03793, 0.3739, 0.01896, 0.3947, 0.01896, 0.3947, 0.01896, 0.3947, 0.08361, 0.5608, 0.08361, 0.5608, 0.01896, 0.5608, 0.01896, 0.5816, 0.01896, 0.1251, 0.4608, 0.1218, 0.4608, 0.1218, 0.4519, 0.1251, 0.4519, 0.1909, 0.5058, 0.1942, 0.5058, 0.1942, 0.5028, 0.1909, 0.5028, 0.1909, 0.5016, 0.1975, 0.5016, 0.1975, 0.5016, 0.1975, 0.5072, 0.1909, 0.5072, 0.1527, 0.4847, 0.1461, 0.4847, 0.1461, 0.4788, 0.1474, 0.4788, 0.1474, 0.4699, 0.1511, 0.4699, 0.1511, 0.4788, 0.1527, 0.4788, 0.1961, 0.5464, 0.1961, 0.5436, 0.1926, 0.5436, 0.1926, 0.5464, 0.1916, 0.5464, 0.1916, 0.5408, 0.1976, 0.5408, 0.1976, 0.5464, 0.1777, 0.5016, 0.1777, 0.5078, 0.1711, 0.5078, 0.1711, 0.5016, 0.0, 0.0, 0.0, 0.0, 0.0, 0.0, 0.0, 0.0, 0.0, 0.0, 0.0, 0.0, 0.0, 0.0, 0.0, 0.0, 0.0, 0.0, 0.0, 0.0, 0.0, 0.0, 0.0, 0.0, 0.0, 0.0, 0.0, 0.0, 0.0, 0.0, 0.0, 0.0, 0.0, 0.0, 0.0, 0.0, 0.0, 0.0, 0.0, 0.0, 0.8281, 0.6427, 0.7013, 0.6427, 0.7013, 0.29, 0.7013, 0.29, 0.8281, 0.29, 0.0, 0.0, 0.0, 0.0, 0.0, 0.0, 0.0, 0.0, 0.0, 0.0, 0.0, 0.0, 0.0, 0.0, 0.0, 0.0, 0.0, 0.0, 0.0, 0.0, 0.0, 0.0, 0.0, 0.0, 0.0, 0.0, 0.0, 0.0, 0.0, 0.0, 0.0, 0.0, 0.0, 0.0, 0.0, 0.0, 0.0, 0.0, 0.0, 0.0, 0.0, 0.0, 0.0, 0.0, 0.0, 0.0, 0.0, 0.0, 0.0, 0.0, 0.0, 0.0, 0.0, 0.0, 0.0, 0.0, 0.0, 0.0, 0.0, 0.0, 0.0, 0.0, 0.0, 0.0, 0.1657, 0.4914, 0.1723, 0.4914, 0.1723, 0.4973, 0.1657, 0.4973, 0.03602, 0.05233, 0.03602, 0.04905, 0.05971, 0.04905, 0.06076, 0.04905, 0.06421, 0.04905, 0.06568, 0.04905, 0.1566, 0.04905, 0.1579, 0.04905, 0.1616, 0.04905, 0.1632, 0.04905, 0.1865, 0.04905, 0.1865, 0.05233, 0.1843, 0.5016, 0.1843, 0.5078, 0.1777, 0.5078, 0.1777, 0.5016, 0.1657, 0.4858, 0.1723, 0.4858, 0.1723, 0.4872, 0.169, 0.4872, 0.169, 0.4903, 0.1723, 0.4903, 0.1723, 0.4914, 0.1657, 0.4914, 0.1527, 0.4853, 0.1527, 0.4788, 0.1538, 0.4788, 0.1538, 0.4699, 0.1572, 0.4699, 0.1572, 0.4788, 0.1587, 0.4788, 0.1587, 0.4853, 0.1657, 0.4914, 0.1657, 0.4973, 0.1591, 0.4973, 0.1591, 0.4914, 0.135, 0.4519, 0.135, 0.4608, 0.1317, 0.4608, 0.1317, 0.4519, 0.05105, 0.3279, 0.05105, 0.201, 0.0527, 0.201, 0.0527, 0.3279, 0.03602, 0.09772, 0.03602, 0.09448, 0.05971, 0.09448, 0.06076, 0.09448, 0.06421, 0.09448, 0.06568, 0.09448, 0.1566, 0.09448, 0.1579, 0.09448, 0.1616, 0.09448, 0.1632, 0.09448, 0.1865, 0.09448, 0.1865, 0.09772, 0.08251, 0.4519, 0.08848, 0.4519, 0.08848, 0.4574, 0.08251, 0.4574, 0.1547, 0.4519, 0.1547, 0.4608, 0.1514, 0.4608, 0.1514, 0.4519, 0.1317, 0.4519, 0.1317, 0.4608, 0.1284, 0.4608, 0.1284, 0.4519, 0.1405, 0.5711, 0.1405, 0.58, 0.1372, 0.58, 0.1372, 0.5711, 0.1961, 0.5297, 0.1976, 0.5297, 0.1976, 0.5352, 0.1961, 0.5352, 0.1961, 0.5324, 0.1926, 0.5324, 0.1926, 0.5352, 0.1916, 0.5352, 0.1916, 0.5297, 0.1926, 0.5297, 0.1482, 0.4519, 0.1482, 0.4608, 0.1449, 0.4608, 0.1449, 0.4519, 0.158, 0.4519, 0.1613, 0.4519, 0.1613, 0.4608, 0.158, 0.4608, 0.1449, 0.4519, 0.1449, 0.4608, 0.1416, 0.4608, 0.1416, 0.4519, 0.1525, 0.4914, 0.1591, 0.4914, 0.1591, 0.4973, 0.1525, 0.4973, 0.1756, 0.1663, 0.1756, 0.2932, 0.174, 0.2932, 0.174, 0.1663, 0.1152, 0.4519, 0.1152, 0.4608, 0.1119, 0.4608, 0.1119, 0.4519, 0.1447, 0.5016, 0.1513, 0.5016, 0.1513, 0.5081, 0.1447, 0.5081, 0.1383, 0.4608, 0.135, 0.4608, 0.135, 0.4519, 0.1383, 0.4519, 0.0, 0.0, 0.0, 0.0, 0.0, 0.0, 0.0, 0.0, 0.0, 0.0, 0.0, 0.0, 0.0, 0.0, 0.0, 0.0, 0.0, 0.0, 0.0, 0.0, 0.0, 0.0, 0.0, 0.0, 0.1416, 0.4608, 0.1383, 0.4608, 0.1383, 0.4519, 0.1416, 0.4519, 0.0, 0.0, 0.0, 0.0, 0.0, 0.0, 0.0, 0.0, 0.0, 0.0, 0.0, 0.0, 0.0, 0.0, 0.0, 0.0, 0.1218, 0.5008, 0.1183, 0.5008, 0.1173, 0.5008, 0.1173, 0.4952, 0.1232, 0.4952, 0.1232, 0.5008, 0.0, 0.0, 0.0, 0.0, 0.0, 0.0, 0.0, 0.0, 0.8231, 0.5787, 0.8231, 0.5795, 0.8215, 0.5795, 0.8215, 0.5787, 0.8198, 0.6656, 0.8198, 0.6647, 0.8215, 0.6647, 0.8215, 0.6656, 0.1815, 0.2587, 0.1831, 0.2587, 0.1831, 0.3856, 0.1815, 0.3856, 0.1815, 0.3856, 0.1815, 0.2587, 0.0, 0.0, 0.0, 0.0, 0.0, 0.0, 0.0, 0.0, 0.0, 0.0, 0.0, 0.0, 0.0, 0.0, 0.0, 0.0, 0.0, 0.0, 0.0, 0.0, 0.0, 0.0, 0.0, 0.0, 0.1459, 0.4853, 0.1525, 0.4853, 0.1525, 0.4916, 0.1459, 0.4916, 0.07655, 0.4519, 0.08251, 0.4519, 0.08251, 0.4574, 0.08104, 0.4574, 0.0776, 0.4574, 0.07655, 0.4574, 0.1976, 0.5352, 0.1976, 0.5408, 0.1961, 0.5408, 0.1961, 0.538, 0.1926, 0.538, 0.1926, 0.5408, 0.1916, 0.5408, 0.1916, 0.5352, 0.03602, 0.189, 0.03602, 0.1853, 0.05971, 0.1853, 0.06076, 0.1853, 0.06421, 0.1853, 0.06568, 0.1853, 0.1566, 0.1853, 0.1579, 0.1853, 0.1616, 0.1853, 0.1632, 0.1853, 0.1865, 0.1853, 0.1865, 0.189, 0.1591, 0.4853, 0.1591, 0.4914, 0.1525, 0.4914, 0.1525, 0.4853, 0.1657, 0.4853, 0.1657, 0.4914, 0.1591, 0.4914, 0.1591, 0.4853, 0.1459, 0.4853, 0.1459, 0.4916, 0.1393, 0.4916, 0.1393, 0.4853, 0.3382, 0.73, 0.3348, 0.73, 0.3348, 0.7211, 0.3382, 0.7211, 0.3416, 0.73, 0.3382, 0.73, 0.3382, 0.7211, 0.3416, 0.7211, 0.3313, 0.7211, 0.3348, 0.7211, 0.3348, 0.73, 0.3313, 0.73, 0.1748, 0.4519, 0.1748, 0.4548, 0.1715, 0.4548, 0.1715, 0.4519, 0.1967, 0.4519, 0.1967, 0.4548, 0.1934, 0.4548, 0.1934, 0.4519, 0.1498, 0.5108, 0.1498, 0.5079, 0.1531, 0.5079, 0.1531, 0.5108, 0.1646, 0.4548, 0.1646, 0.4519, 0.1679, 0.4519, 0.1679, 0.4548, 0.1849, 0.4914, 0.1849, 0.497, 0.1834, 0.497, 0.1834, 0.4942, 0.18, 0.4942, 0.18, 0.497, 0.1789, 0.497, 0.1789, 0.4914, 0.1789, 0.4914, 0.1849, 0.4914, 0.3313, 0.73, 0.3279, 0.73, 0.3279, 0.7211, 0.3313, 0.7211, 0.0, 0.0, 0.0, 0.0, 0.0, 0.0, 0.0, 0.0, 0.0, 0.0, 0.0, 0.0, 0.0, 0.0, 0.0, 0.0, 0.0, 0.0, 0.0, 0.0, 0.0, 0.0, 0.0, 0.0, 0.8231, 0.5795, 0.8231, 0.5824, 0.8215, 0.5824, 0.8215, 0.5795, 0.8198, 0.6647, 0.8198, 0.6618, 0.8215, 0.6618, 0.8215, 0.6647, 0.8556, 0.5417, 0.8593, 0.5417, 0.8593, 0.5506, 0.8556, 0.5506, 0.8629, 0.5506, 0.8593, 0.5506, 0.8593, 0.5417, 0.8629, 0.5417, 0.8644, 0.3703, 0.8608, 0.3703, 0.8608, 0.3614, 0.8644, 0.3614, 0.3279, 0.73, 0.3242, 0.73, 0.3242, 0.7211, 0.3279, 0.7211, 0.136, 0.4918, 0.136, 0.4949, 0.1327, 0.4949, 0.1327, 0.4918, 0.1261, 0.4949, 0.1261, 0.4918, 0.1294, 0.4918, 0.1294, 0.4949, 0.1294, 0.4949, 0.1294, 0.4918, 0.1327, 0.4918, 0.1327, 0.4949, 0.1393, 0.4918, 0.1393, 0.4949, 0.136, 0.4949, 0.136, 0.4918, 0.1328, 0.4853, 0.1261, 0.4853, 0.1261, 0.4788, 0.1275, 0.4788, 0.1275, 0.4699, 0.1311, 0.4699, 0.1311, 0.4788, 0.1328, 0.4788, 0.1909, 0.5016, 0.1909, 0.5075, 0.1843, 0.5075, 0.1843, 0.5016, 0.1798, 0.3856, 0.1782, 0.3856, 0.1782, 0.2587, 0.1798, 0.2587, 0.1394, 0.4851, 0.1328, 0.4851, 0.1328, 0.4788, 0.1341, 0.4788, 0.1341, 0.4699, 0.1378, 0.4699, 0.1378, 0.4788, 0.1394, 0.4788, 0.1459, 0.4973, 0.1393, 0.4973, 0.1393, 0.4959, 0.1426, 0.4959, 0.1426, 0.4928, 0.1393, 0.4928, 0.1393, 0.4916, 0.1459, 0.4916, 0.1461, 0.4849, 0.1394, 0.4849, 0.1394, 0.4788, 0.1408, 0.4788, 0.1408, 0.4699, 0.1444, 0.4699, 0.1444, 0.4788, 0.1461, 0.4788, 0.1525, 0.4973, 0.1459, 0.4973, 0.1459, 0.4959, 0.1492, 0.4959, 0.1492, 0.4928, 0.1459, 0.4928, 0.1459, 0.4916, 0.1525, 0.4916, 0.1711, 0.5016, 0.1711, 0.508, 0.1645, 0.508, 0.1645, 0.5016, 0.0, 0.0, 0.0, 0.0, 0.0, 0.0, 0.0, 0.0, 0.0, 0.0, 0.0, 0.0, 0.0, 0.0, 0.0, 0.0, 0.0, 0.0, 0.0, 0.0, 0.0, 0.0, 0.0, 0.0, 0.0, 0.0, 0.0, 0.0, 0.0, 0.0, 0.0, 0.0, 0.0, 0.0, 0.0, 0.0, 0.0, 0.0, 0.0, 0.0, 0.8997, 0.07781, 0.8997, 0.08089, 0.898, 0.08089, 0.898, 0.07781, 0.0, 0.0, 0.0, 0.0, 0.0, 0.0, 0.0, 0.0, 0.8231, 0.6615, 0.8231, 0.6646, 0.8215, 0.6646, 0.8215, 0.6615, 0.8198, 0.5827, 0.8198, 0.5797, 0.8215, 0.5797, 0.8215, 0.5827, 0.1749, 0.2587, 0.1765, 0.2587, 0.1765, 0.3856, 0.1749, 0.3856, 0.1749, 0.3856, 0.2179, 0.3891, 0.0675, 0.3891, 0.0675, 0.3841, 0.2179, 0.3841, 0.8198, 0.5839, 0.8198, 0.5827, 0.8215, 0.5827, 0.8215, 0.5839, 0.1976, 0.5442, 0.1976, 0.5383, 0.1986, 0.5383, 0.1986, 0.5294, 0.2021, 0.5294, 0.2021, 0.5383, 0.2035, 0.5383, 0.2035, 0.5442, 0.8231, 0.6604, 0.8231, 0.6615, 0.8215, 0.6615, 0.8215, 0.6604, 0.0, 0.0, 0.0, 0.0, 0.0, 0.0, 0.0, 0.0, 0.8997, 0.07668, 0.8997, 0.07781, 0.898, 0.07781, 0.898, 0.07668, 0.0, 0.0, 0.0, 0.0, 0.0, 0.0, 0.0, 0.0, 0.0, 0.0, 0.0, 0.0, 0.0, 0.0, 0.0, 0.0, 0.158, 0.4608, 0.1547, 0.4608, 0.1547, 0.4519, 0.158, 0.4519, 0.1393, 0.4853, 0.1393, 0.4918, 0.1327, 0.4918, 0.1327, 0.4853, 0.1185, 0.4608, 0.1152, 0.4608, 0.1152, 0.4519, 0.1185, 0.4519, 0.1975, 0.5016, 0.2041, 0.5016, 0.2041, 0.5072, 0.1975, 0.5072, 0.1975, 0.5058, 0.1975, 0.5028, 0.1514, 0.4608, 0.1482, 0.4608, 0.1482, 0.4519, 0.1514, 0.4519, 0.1284, 0.4608, 0.1251, 0.4608, 0.1251, 0.4519, 0.1284, 0.4519, 0.0, 0.0, 0.0, 0.0, 0.0, 0.0, 0.0, 0.0, 0.0, 0.0, 0.0, 0.0, 0.0, 0.0, 0.0, 0.0, 0.0, 0.0, 0.0, 0.0, 0.0, 0.0, 0.0, 0.0, 0.1815, 0.3856, 0.1798, 0.3856, 0.1798, 0.2587, 0.1815, 0.2587, 0.1815, 0.2587, 0.1646, 0.4519, 0.1646, 0.4608, 0.1613, 0.4608, 0.1613, 0.4519, 0.03152, 0.6119, 0.03152, 0.6049, 0.04171, 0.6049, 0.04171, 0.6119, 0.1741, 0.6051, 0.1639, 0.6051, 0.1639, 0.4299, 0.1741, 0.4299, 0.1129, 0.4338, 0.1129, 0.4267, 0.1231, 0.4267, 0.1231, 0.4338, 0.1537, 0.6083, 0.1537, 0.4331, 0.1639, 0.4331, 0.1639, 0.6083, 0.8004, 0.1832, 0.8671, 0.1832, 0.8671, 0.1868, 0.8004, 0.1868, 0.3947, 0.01896, 0.3739, 0.01896, 0.3739, 0.0, 0.5816, 0.0, 0.5816, 0.01896, 0.5608, 0.01896, 0.5608, 0.01896, 1.0, 0.1824, 0.9933, 0.1824, 0.9933, 0.007235, 1.0, 0.007235, 0.1932, 0.4325, 0.2034, 0.4325, 0.2034, 0.6077, 0.1932, 0.6077, 0.1016, 0.2236, 0.1016, 0.3988, 0.1, 0.3988, 0.1, 0.2236, 0.07651, 0.357, 0.07486, 0.357, 0.07486, 0.2803, 0.07651, 0.2803, 0.07651, 0.2803, 0.07651, 0.357, 0.9411, 0.5458, 0.9411, 0.6509, 0.9246, 0.6509, 0.9246, 0.5458, 0.1455, 0.4107, 0.1455, 0.04997, 0.1472, 0.04997, 0.1472, 0.4107, 0.06501, 0.5184, 0.06501, 0.5122, 0.07521, 0.5122, 0.07521, 0.5184, 0.1579, 0.5016, 0.1579, 0.5081, 0.1513, 0.5081, 0.1513, 0.5016, 0.0, 0.0, 0.0, 0.0, 0.0, 0.0, 0.0, 0.0, 0.0, 0.0, 0.0, 0.0, 0.0, 0.0, 0.0, 0.0, 0.0, 0.0, 0.0, 0.0, 0.0, 0.0, 0.0, 0.0, 0.7961, 0.2803, 0.8126, 0.2803, 0.8126, 0.2832, 0.8126, 0.3395, 0.8126, 0.3432, 0.7961, 0.3432, 0.8198, 0.5587, 0.8198, 0.615, 0.8144, 0.615, 0.8144, 0.5599, 0.8144, 0.5587, 0.6089, 0.1725, 0.6089, 0.1703, 0.609, 0.0737, 0.8243, 0.07386, 0.8242, 0.1705, 0.8242, 0.1727, 0.8926, 0.09782, 0.8926, 0.0, 0.898, 0.0, 0.898, 0.09782, 0.8291, 0.3366, 0.8291, 0.2803, 0.8345, 0.2803, 0.8345, 0.2816, 0.8345, 0.3366, 0.8291, 0.2803, 0.8291, 0.3432, 0.8126, 0.3432, 0.8126, 0.3395, 0.8126, 0.2832, 0.8126, 0.2803, 0.8004, 0.2846, 0.8671, 0.2846, 0.8671, 0.2883, 0.8004, 0.2883, 0.8706, 0.2883, 0.8671, 0.2883, 0.8671, 0.2846, 0.8671, 0.1868, 0.8671, 0.1832, 0.8706, 0.1832, 0.8871, 0.09782, 0.8871, 0.0, 0.8926, 0.0, 0.8926, 0.09782, 0.1741, 0.6083, 0.1639, 0.6083, 0.1639, 0.4331, 0.1741, 0.4331, 0.2136, 0.4296, 0.2136, 0.6048, 0.2034, 0.6048, 0.2034, 0.4296, 0.06841, 0.2894, 0.06677, 0.2894, 0.06677, 0.1625, 0.06841, 0.1625, 0.3692, 0.0, 0.5768, 0.0, 0.5768, 0.004985, 0.3692, 0.004985, 0.9907, 0.3707, 0.9974, 0.3707, 0.9974, 0.5459, 0.9907, 0.5459, 0.4778, 0.004985, 0.4805, 0.004985, 0.4805, 0.3657, 0.4778, 0.3657, 0.0805, 0.1207, 0.0805, 0.1647, 0.07885, 0.1647, 0.07885, 0.1207, 0.9231, 0.007235, 0.9537, 0.007235, 0.9537, 0.1824, 0.9231, 0.1824, 0.986, 0.1824, 0.986, 0.3226, 0.986, 0.3226, 0.9786, 0.3226, 0.9741, 0.3226, 0.9741, 0.1824, 0.9786, 0.1824, 0.7906, 0.5587, 0.798, 0.5587, 0.8025, 0.5624, 0.8025, 0.6192, 0.7976, 0.6233, 0.7906, 0.6233, 0.986, 0.007235, 0.986, 0.1474, 0.979, 0.1474, 0.9741, 0.1474, 0.9741, 0.007235, 0.979, 0.007235, 0.8579, 0.6933, 0.7906, 0.6933, 0.7906, 0.5531, 0.8579, 0.5531, 0.8095, 0.5587, 0.8144, 0.5628, 0.8144, 0.6195, 0.8099, 0.6233, 0.8025, 0.6233, 0.8025, 0.5587, 0.3692, 0.3707, 0.3649, 0.3707, 0.3649, 0.0, 0.3692, 0.0, 0.3692, 0.004985, 0.3692, 0.02395, 0.3692, 0.09772, 0.3692, 0.3657, 0.06416, 0.4477, 0.06416, 0.4416, 0.07435, 0.4416, 0.07435, 0.4477, 0.1363, 0.3871, 0.1363, 0.1191, 0.1363, 0.04532, 0.1363, 0.02636, 0.138, 0.02636, 0.138, 0.04532, 0.138, 0.3871, 0.03152, 0.4936, 0.03152, 0.4868, 0.04171, 0.4868, 0.04171, 0.4936, 0.1129, 0.5099, 0.1129, 0.5025, 0.1231, 0.5025, 0.1231, 0.5099, 0.1854, 0.09997, 0.1854, 0.368, 0.1838, 0.368, 0.1838, 0.09997, 0.2216, 0.6028, 0.2136, 0.6028, 0.2136, 0.4276, 0.2216, 0.4276, 0.0917, 0.6012, 0.0917, 0.426, 0.1019, 0.426, 0.1019, 0.6012, 0.1333, 0.6083, 0.1333, 0.4331, 0.1435, 0.4331, 0.1435, 0.6083, 0.183, 0.4325, 0.1932, 0.4325, 0.1932, 0.6077, 0.183, 0.6077, 0.1537, 0.6051, 0.1537, 0.4299, 0.1639, 0.4299, 0.1639, 0.6051, 0.9905, 0.7211, 0.9826, 0.7211, 0.9826, 0.5459, 0.9905, 0.5459, 0.4232, 0.5459, 0.4232, 0.3707, 0.4324, 0.3707, 0.4324, 0.5459, 0.1937, 0.6071, 0.186, 0.6071, 0.186, 0.4319, 0.1937, 0.4319, 0.06501, 0.5638, 0.06501, 0.5579, 0.07521, 0.5579, 0.07521, 0.5638, 0.1932, 0.6048, 0.1932, 0.4296, 0.2034, 0.4296, 0.2034, 0.6048, 0.03152, 0.5362, 0.03152, 0.5288, 0.04171, 0.5288, 0.04171, 0.5362, 0.186, 0.4299, 0.1933, 0.4299, 0.1933, 0.6051, 0.186, 0.6051, 0.03152, 0.4379, 0.03152, 0.4314, 0.04171, 0.4314, 0.04171, 0.4379, 0.1129, 0.4813, 0.1129, 0.4747, 0.1231, 0.4747, 0.1231, 0.4813, 0.1231, 0.6083, 0.1231, 0.4331, 0.1333, 0.4331, 0.1333, 0.6083, 0.06501, 0.4864, 0.06501, 0.4796, 0.07521, 0.4796, 0.07521, 0.4864, 0.05045, 0.6066, 0.04171, 0.6066, 0.04171, 0.4314, 0.05045, 0.4314, 0.1261, 0.4513, 0.1261, 0.4444, 0.1363, 0.4444, 0.1363, 0.4513, 0.05105, 0.201, 0.05105, 0.3279, 0.0494, 0.3279, 0.0494, 0.201, 0.02457, 0.6066, 0.01647, 0.6066, 0.01647, 0.4314, 0.02457, 0.4314, 0.03057, 0.3657, 0.03057, 0.0, 0.03602, 0.0, 0.03602, 0.004985, 0.03602, 0.04905, 0.03602, 0.05233, 0.03602, 0.09448, 0.03602, 0.09772, 0.03602, 0.1364, 0.03602, 0.1399, 0.03602, 0.1853, 0.03602, 0.189, 0.03602, 0.2308, 0.03602, 0.2342, 0.03602, 0.2727, 0.03602, 0.2762, 0.03602, 0.3181, 0.03602, 0.3216, 0.03602, 0.3657, 0.03602, 0.3707, 0.03057, 0.3707, 0.2643, 0.3707, 0.4147, 0.3707, 0.4147, 0.7314, 0.2643, 0.7314, 0.6402, 0.5937, 0.6402, 0.4185, 0.6649, 0.4185, 0.6649, 0.4535, 0.6649, 0.5587, 0.6649, 0.5937, 0.6529, 0.5587, 0.6017, 0.5587, 0.6017, 0.4535, 0.6529, 0.4535, 0.6649, 0.5937, 0.6649, 0.5587, 0.7394, 0.5587, 0.7906, 0.5587, 0.7906, 0.5937, 0.7906, 0.4185, 0.7906, 0.4535, 0.7394, 0.4535, 0.6649, 0.4535, 0.6649, 0.4185, 0.4163, 0.7283, 0.2658, 0.7283, 0.2658, 0.5531, 0.4163, 0.5531, 0.2111, 0.3418, 0.2111, 0.3454, 0.06068, 0.3454, 0.06068, 0.344, 0.06068, 0.344, 0.06068, 0.3418, 0.2017, 0.02838, 0.2017, 0.03199, 0.0513, 0.03199, 0.0513, 0.02838, 0.1956, 0.3279, 0.1956, 0.2218, 0.1956, 0.201, 0.1972, 0.201, 0.1972, 0.3279, 0.1865, 0.3671, 0.1865, 0.3693, 0.1865, 0.3707, 0.03602, 0.3707, 0.03602, 0.3657, 0.05971, 0.3657, 0.06568, 0.3657, 0.1566, 0.3657, 0.1632, 0.3657, 0.1865, 0.3657, 0.02664, 0.2108, 0.02664, 0.2072, 0.05138, 0.2072, 0.1771, 0.2072, 0.1771, 0.2108, 0.9062, 0.4976, 0.9062, 0.3707, 0.9521, 0.3707, 0.9521, 0.4976, 0.1932, 0.6048, 0.1848, 0.6048, 0.1848, 0.4296, 0.1932, 0.4296, 0.8706, 0.0, 0.8871, 0.0, 0.8871, 0.1051, 0.8706, 0.1051, 0.1771, 0.02977, 0.1771, 0.03199, 0.02664, 0.03199, 0.02664, 0.02838, 0.1771, 0.02838, 0.1771, 0.02977, 0.02119, 0.02838, 0.02664, 0.02838, 0.02664, 0.03199, 0.02664, 0.2072, 0.02664, 0.2108, 0.02119, 0.2108, 0.02119, 0.2072, 0.02119, 0.03199, 0.04607, 0.2128, 0.04442, 0.2128, 0.04442, 0.03764, 0.04607, 0.03764, 0.006273, 0.6066, 0.006273, 0.4314, 0.01647, 0.4314, 0.01647, 0.6066, 0.07336, 0.1625, 0.07501, 0.1625, 0.07501, 0.2894, 0.07336, 0.2894, 0.135, 0.1751, 0.1366, 0.1751, 0.1366, 0.302, 0.135, 0.302, 0.09198, 0.1606, 0.09363, 0.1606, 0.09363, 0.3358, 0.09198, 0.3358, 0.1333, 0.302, 0.1317, 0.302, 0.1317, 0.1751, 0.1333, 0.1751, 0.2005, 0.3279, 0.1989, 0.3279, 0.1989, 0.2218, 0.1989, 0.201, 0.2005, 0.201, 0.2005, 0.2218, 0.7961, 0.1832, 0.8004, 0.1832, 0.8004, 0.1868, 0.8004, 0.2846, 0.8004, 0.2883, 0.7961, 0.2883, 0.3692, 0.3707, 0.3692, 0.3657, 0.5768, 0.3657, 0.5768, 0.3707, 0.1033, 0.3988, 0.1016, 0.3988, 0.1016, 0.2236, 0.1033, 0.2236, 0.5768, 0.0, 0.5811, 0.0, 0.5811, 0.3657, 0.5811, 0.3707, 0.5768, 0.3707, 0.5768, 0.3657, 0.5768, 0.02395, 0.5768, 0.004985, 0.03602, 0.1399, 0.03602, 0.1364, 0.1865, 0.1364, 0.1865, 0.1399, 0.1327, 0.4853, 0.1327, 0.4918, 0.1261, 0.4918, 0.1261, 0.4853, 0.1773, 0.4914, 0.1773, 0.497, 0.1789, 0.497, 0.1723, 0.497, 0.1723, 0.4914, 0.1478, 0.5487, 0.1478, 0.5426, 0.1489, 0.5426, 0.1489, 0.5337, 0.1523, 0.5337, 0.1523, 0.5426, 0.1538, 0.5426, 0.1538, 0.5487, 0.0772, 0.1661, 0.07555, 0.1661, 0.07555, 0.1207, 0.0772, 0.1207, 0.0772, 0.1661, 0.5884, 0.5359, 0.6379, 0.5359, 0.6379, 0.6628, 0.5884, 0.6628, 0.6869, 0.6476, 0.6869, 0.2929, 0.8374, 0.2929, 0.8374, 0.3476, 0.8374, 0.3476, 0.8374, 0.3515, 0.8374, 0.3602, 0.8374, 0.3633, 0.8374, 0.3633, 0.8374, 0.5777, 0.8374, 0.5777, 0.8374, 0.5811, 0.8374, 0.5892, 0.8374, 0.5917, 0.8374, 0.5917, 0.8374, 0.6476, 0.8374, 0.6476, 0.9075, 0.6432, 0.8579, 0.6432, 0.8579, 0.5163, 0.9075, 0.5163, 0.9075, 0.5163, 0.9075, 0.6432, 0.8405, 0.2891, 0.8408, 0.6486, 0.6928, 0.6487, 0.6928, 0.592, 0.6928, 0.592, 0.6927, 0.5778, 0.6927, 0.5778, 0.6926, 0.3606, 0.6926, 0.3606, 0.6926, 0.3447, 0.6926, 0.3447, 0.6925, 0.2892, 0.8405, 0.2891, 0.1435, 0.6083, 0.1435, 0.4331, 0.1537, 0.4331, 0.1537, 0.6083, 0.8594, 0.3707, 0.9173, 0.3707, 0.9173, 0.5459, 0.8594, 0.5459, 0.1231, 0.5519, 0.1129, 0.5519, 0.1129, 0.5451, 0.1231, 0.5451, 0.1129, 0.5715, 0.1129, 0.5656, 0.1231, 0.5656, 0.1231, 0.5715, 0.2136, 0.6077, 0.2034, 0.6077, 0.2034, 0.4325, 0.2136, 0.4325, 0.2215, 0.4296, 0.2285, 0.4296, 0.2285, 0.6048, 0.2215, 0.6048, 0.3063, 0.5459, 0.3063, 0.3707, 0.4063, 0.3707, 0.4063, 0.5459, 0.9129, 0.3707, 0.9062, 0.3707, 0.9062, 0.3693, 0.9062, 0.008596, 0.9062, 0.007235, 0.9129, 0.007235, 0.9129, 0.01495, 0.9129, 0.02202, 0.9129, 0.09073, 0.9129, 0.0981, 0.9129, 0.1333, 0.9129, 0.1401, 0.9129, 0.189, 0.9129, 0.1955, 0.9129, 0.2798, 0.9129, 0.2857, 0.9129, 0.3253, 0.9129, 0.3314, 0.9129, 0.3572, 0.9129, 0.364, 0.6944, 0.6499, 0.6944, 0.2873, 0.8371, 0.2873, 0.8371, 0.3433, 0.8371, 0.3433, 0.8371, 0.3473, 0.8371, 0.3561, 0.8371, 0.3593, 0.8371, 0.3593, 0.8371, 0.5784, 0.8371, 0.5784, 0.8371, 0.582, 0.8371, 0.5902, 0.8371, 0.5928, 0.8371, 0.5928, 0.8371, 0.6499, 0.07103, 0.3566, 0.07103, 0.3366, 0.07103, 0.3366, 0.07268, 0.3366, 0.07268, 0.3566, 0.2675, 0.004985, 0.2702, 0.004985, 0.2702, 0.3657, 0.2675, 0.3657, 0.2675, 0.3657, 0.2675, 0.3216, 0.2675, 0.3181, 0.2675, 0.2762, 0.2675, 0.2727, 0.2675, 0.2342, 0.2675, 0.2308, 0.2675, 0.189, 0.2675, 0.1853, 0.2675, 0.1399, 0.2675, 0.1364, 0.2675, 0.09772, 0.2675, 0.09448, 0.2675, 0.05233, 0.2675, 0.04905, 0.2675, 0.004985])
me_cube.materials.append(mat_material)
me_cube.use_remesh_preserve_volume = False
me_cube.use_remesh_preserve_attributes = False
me_cube.use_mirror_vertex_groups = False
me_cube.update()

# ---- objects
ob_aire_modelo_2 = bpy.data.objects.new('Aire Modelo 2', me_cube)
ob_light = bpy.data.objects.new('Light', light_light)
ob_camera = bpy.data.objects.new('Camera', cam_camera)

# ---- transforms, parenting, visibility, modifiers, constraints
ob_aire_modelo_2.location = (-1.274, 0.1712, -0.3329)
ob_aire_modelo_2.scale = (0.2905, 0.2983, 0.2884)
ob_aire_modelo_2.lock_rotations_4d = False
ob_aire_modelo_2.empty_display_type = 'ARROWS'
ob_aire_modelo_2.lineart.crease_threshold = 0.0
ob_light.location = (4.076, 1.005, 5.904)
ob_light.rotation_euler = (0.6503, 0.05522, 1.866)
ob_light.lock_rotations_4d = False
ob_light.empty_display_type = 'ARROWS'
ob_light.color = (0.0, 0.0, 0.0, 0.0)
ob_light.lineart.crease_threshold = 0.0
ob_camera.location = (7.359, -6.926, 4.958)
ob_camera.rotation_euler = (1.109, 0.0, 0.8149)
ob_camera.lock_rotations_4d = False
ob_camera.empty_display_type = 'ARROWS'
ob_camera.color = (0.0, 0.0, 0.0, 0.0)
ob_camera.display_type = 'WIRE'
ob_camera.lineart.crease_threshold = 0.0

# ---- collection membership
col_collection.objects.link(ob_aire_modelo_2)
col_collection.objects.link(ob_light)
col_collection.objects.link(ob_camera)

# ---- scene / render settings (as saved in the file)
scene.camera = ob_camera
scene.frame_start = 1; scene.frame_end = 250; scene.frame_set(1)
scene.render.engine = 'BLENDER_EEVEE_NEXT'
scene.cycles.use_denoising = False
scene.cycles.samples = 128
scene.cycles.sampling_pattern = 'TABULATED_SOBOL'
scene.cycles.use_adaptive_sampling = False
scene.cycles.use_light_tree = False
scene.view_settings.view_transform = 'Filmic'
bpy.context.view_layer.update()
